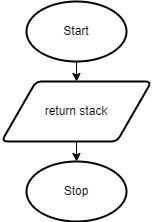

The diagram above was exported from draw.io. Its source (the exported page's mxGraphModel, read from the mxfile embedded in the PNG):
<mxGraphModel dx="434" dy="357" grid="1" gridSize="10" guides="1" tooltips="1" connect="1" arrows="1" fold="1" page="1" pageScale="1" pageWidth="827" pageHeight="1169" math="0" shadow="0">
  <root>
    <mxCell id="0" />
    <mxCell id="1" parent="0" />
    <mxCell id="19" value="Start" style="strokeWidth=2;html=1;shape=mxgraph.flowchart.start_1;whiteSpace=wrap;" parent="1" vertex="1">
      <mxGeometry x="130" y="110" width="100" height="60" as="geometry" />
    </mxCell>
    <mxCell id="78" style="edgeStyle=none;html=1;exitX=0.5;exitY=1;exitDx=0;exitDy=0;entryX=0.5;entryY=0;entryDx=0;entryDy=0;entryPerimeter=0;" edge="1" parent="1" source="21" target="22">
      <mxGeometry relative="1" as="geometry" />
    </mxCell>
    <mxCell id="21" value="return stack" style="shape=parallelogram;html=1;strokeWidth=2;perimeter=parallelogramPerimeter;whiteSpace=wrap;rounded=1;arcSize=12;size=0.23;" parent="1" vertex="1">
      <mxGeometry x="105" y="190" width="150" height="60" as="geometry" />
    </mxCell>
    <mxCell id="22" value="Stop" style="strokeWidth=2;html=1;shape=mxgraph.flowchart.start_1;whiteSpace=wrap;" parent="1" vertex="1">
      <mxGeometry x="130" y="270" width="100" height="60" as="geometry" />
    </mxCell>
    <mxCell id="77" style="edgeStyle=none;html=1;exitX=0.5;exitY=1;exitDx=0;exitDy=0;entryX=0.5;entryY=0;entryDx=0;entryDy=0;" parent="1" target="21" edge="1">
      <mxGeometry relative="1" as="geometry">
        <mxPoint x="180" y="170" as="sourcePoint" />
      </mxGeometry>
    </mxCell>
  </root>
</mxGraphModel>